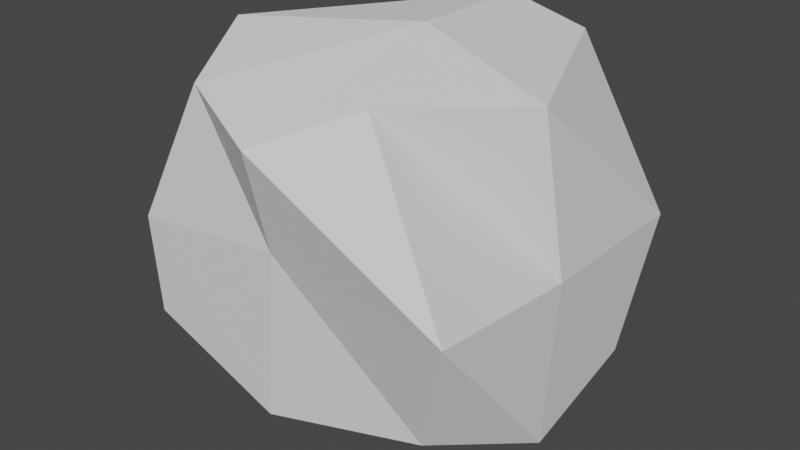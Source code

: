 # Source: Ore.blend  (saved by Blender 3.5.10; exported with 4.5.12 LTS)
import bpy
from mathutils import Matrix  # noqa: F401  (used for matrix-valued properties, if any)

bpy.ops.wm.read_factory_settings(use_empty=True)
scene = bpy.context.scene
scene.name = 'Scene'

# ---- collections
col_collection = bpy.data.collections.new('Collection'); scene.collection.children.link(col_collection)

# ---- world
world_world = bpy.data.worlds.new('World'); scene.world = world_world
world_world.use_nodes = True; world_world.node_tree.nodes.clear()
_N = world_world.node_tree.nodes; _L = world_world.node_tree.links
n0 = _N.new('ShaderNodeOutputWorld'); n0.name = 'World Output'; n0.location = (300, 300)
n1 = _N.new('ShaderNodeBackground'); n1.name = 'Background'; n1.location = (10, 300)
n1.inputs[0].default_value = (0.05088, 0.05088, 0.05088, 1.0)
_L.new(n1.outputs[0], n0.inputs[0])
n0.is_active_output = True
world_world.color = (0.05088, 0.05088, 0.05088)
world_world.use_sun_shadow = False
world_world.sun_shadow_jitter_overblur = 0.0

# ---- meshes
me_cube = bpy.data.meshes.new('Cube')
me_cube.from_pydata([(-0.9735, -0.9388, -0.6199), (-0.5914, -0.889, 0.8237), (-0.7735, 0.9354, -0.6154), (-1.028, 0.5649, 0.7299), (0.8306, -0.8362, -0.7385), (0.5019, -0.8255, 0.9339), (1.013, 0.7416, -0.9032), (0.5449, 0.9212, 0.8997), (-0.9544, -0.04993, -0.8434), (-1.003, -0.9563, -0.02198), (-0.9325, -0.2665, 0.9645), (-0.9804, 0.9923, -0.03199), (-0.004091, 1.004, -1.005), (0.03315, 0.9676, 1.003), (1.105, 0.9371, -0.061), (1.125, -0.2211, -0.945), (1.013, -0.1744, 0.881), (1.107, -1.05, 0.03676), (-0.1286, -0.9454, -0.9435), (-0.00879, -1.132, 0.6994), (0.08657, 0.1024, 1.037), (-0.1913, 0.06661, -1.205), (-0.02602, -0.9678, 0.08814), (1.069, -0.02007, -0.09526), (0.1943, 0.7821, 0.04488), (-1.015, -0.02103, 0.03679)], [], [(25, 10, 3, 11), (24, 13, 7, 14), (23, 16, 5, 17), (22, 19, 1, 9), (21, 15, 4, 18), (20, 10, 1, 19), (16, 20, 19, 5), (7, 13, 20, 16), (13, 3, 10, 20), (8, 21, 18, 0), (2, 12, 21, 8), (12, 6, 15, 21), (18, 22, 9, 0), (4, 17, 22, 18), (17, 5, 19, 22), (15, 23, 17, 4), (6, 14, 23, 15), (14, 7, 16, 23), (12, 24, 14, 6), (2, 11, 24, 12), (11, 3, 13, 24), (8, 25, 11, 2), (0, 9, 25, 8), (9, 1, 10, 25)])
_uv = me_cube.uv_layers.new(name='UVMap')
_uv.uv.foreach_set('vector', [0.5, 0.125, 0.625, 0.125, 0.625, 0.25, 0.5, 0.25, 0.5, 0.375, 0.625, 0.375, 0.625, 0.5, 0.5, 0.5, 0.5, 0.625, 0.625, 0.625, 0.625, 0.75, 0.5, 0.75, 0.5, 0.875, 0.625, 0.875, 0.625, 1.0, 0.5, 1.0, 0.25, 0.625, 0.375, 0.625, 0.375, 0.75, 0.25, 0.75, 0.75, 0.625, 0.875, 0.625, 0.875, 0.75, 0.75, 0.75, 0.625, 0.625, 0.75, 0.625, 0.75, 0.75, 0.625, 0.75, 0.625, 0.5, 0.75, 0.5, 0.75, 0.625, 0.625, 0.625, 0.75, 0.5, 0.875, 0.5, 0.875, 0.625, 0.75, 0.625, 0.125, 0.625, 0.25, 0.625, 0.25, 0.75, 0.125, 0.75, 0.125, 0.5, 0.25, 0.5, 0.25, 0.625, 0.125, 0.625, 0.25, 0.5, 0.375, 0.5, 0.375, 0.625, 0.25, 0.625, 0.375, 0.875, 0.5, 0.875, 0.5, 1.0, 0.375, 1.0, 0.375, 0.75, 0.5, 0.75, 0.5, 0.875, 0.375, 0.875, 0.5, 0.75, 0.625, 0.75, 0.625, 0.875, 0.5, 0.875, 0.375, 0.625, 0.5, 0.625, 0.5, 0.75, 0.375, 0.75, 0.375, 0.5, 0.5, 0.5, 0.5, 0.625, 0.375, 0.625, 0.5, 0.5, 0.625, 0.5, 0.625, 0.625, 0.5, 0.625, 0.375, 0.375, 0.5, 0.375, 0.5, 0.5, 0.375, 0.5, 0.375, 0.25, 0.5, 0.25, 0.5, 0.375, 0.375, 0.375, 0.5, 0.25, 0.625, 0.25, 0.625, 0.375, 0.5, 0.375, 0.375, 0.125, 0.5, 0.125, 0.5, 0.25, 0.375, 0.25, 0.375, 0.0, 0.5, 0.0, 0.5, 0.125, 0.375, 0.125, 0.5, 0.0, 0.625, 0.0, 0.625, 0.125, 0.5, 0.125])
me_cube.update()
me_cube_001 = bpy.data.meshes.new('Cube.001')
me_cube_001.from_pydata([(-0.9735, -0.9388, -0.6199), (-0.5914, -0.889, 0.8237), (-0.7735, 0.9354, -0.6154), (-1.028, 0.5649, 0.7299), (0.8306, -0.8362, -0.7385), (0.5019, -0.8255, 0.9339), (1.013, 0.7416, -0.9032), (0.5449, 0.9212, 0.8997), (-0.9544, -0.04993, -0.8434), (-1.003, -0.9563, -0.02198), (-0.9325, -0.2665, 0.9645), (-0.9804, 0.9923, -0.03199), (-0.004091, 1.004, -1.005), (0.03315, 0.9676, 1.003), (1.105, 0.9371, -0.061), (1.125, -0.2211, -0.945), (1.013, -0.1744, 0.881), (1.107, -1.05, 0.03676), (-0.1286, -0.9454, -0.9435), (-0.00879, -1.132, 0.6994), (0.08657, 0.1024, 1.037), (-0.1913, 0.06661, -1.205), (-0.02602, -0.9678, 0.08814), (1.069, -0.02007, -0.09526), (0.1943, 0.7821, 0.04488), (-1.015, -0.02103, 0.03679)], [], [(25, 10, 3, 11), (24, 13, 7, 14), (23, 16, 5, 17), (22, 19, 1, 9), (21, 15, 4, 18), (20, 10, 1, 19), (16, 20, 19, 5), (7, 13, 20, 16), (13, 3, 10, 20), (8, 21, 18, 0), (2, 12, 21, 8), (12, 6, 15, 21), (18, 22, 9, 0), (4, 17, 22, 18), (17, 5, 19, 22), (15, 23, 17, 4), (6, 14, 23, 15), (14, 7, 16, 23), (12, 24, 14, 6), (2, 11, 24, 12), (11, 3, 13, 24), (8, 25, 11, 2), (0, 9, 25, 8), (9, 1, 10, 25)])
_uv = me_cube_001.uv_layers.new(name='UVMap')
_uv.uv.foreach_set('vector', [0.5, 0.125, 0.625, 0.125, 0.625, 0.25, 0.5, 0.25, 0.5, 0.375, 0.625, 0.375, 0.625, 0.5, 0.5, 0.5, 0.5, 0.625, 0.625, 0.625, 0.625, 0.75, 0.5, 0.75, 0.5, 0.875, 0.625, 0.875, 0.625, 1.0, 0.5, 1.0, 0.25, 0.625, 0.375, 0.625, 0.375, 0.75, 0.25, 0.75, 0.75, 0.625, 0.875, 0.625, 0.875, 0.75, 0.75, 0.75, 0.625, 0.625, 0.75, 0.625, 0.75, 0.75, 0.625, 0.75, 0.625, 0.5, 0.75, 0.5, 0.75, 0.625, 0.625, 0.625, 0.75, 0.5, 0.875, 0.5, 0.875, 0.625, 0.75, 0.625, 0.125, 0.625, 0.25, 0.625, 0.25, 0.75, 0.125, 0.75, 0.125, 0.5, 0.25, 0.5, 0.25, 0.625, 0.125, 0.625, 0.25, 0.5, 0.375, 0.5, 0.375, 0.625, 0.25, 0.625, 0.375, 0.875, 0.5, 0.875, 0.5, 1.0, 0.375, 1.0, 0.375, 0.75, 0.5, 0.75, 0.5, 0.875, 0.375, 0.875, 0.5, 0.75, 0.625, 0.75, 0.625, 0.875, 0.5, 0.875, 0.375, 0.625, 0.5, 0.625, 0.5, 0.75, 0.375, 0.75, 0.375, 0.5, 0.5, 0.5, 0.5, 0.625, 0.375, 0.625, 0.5, 0.5, 0.625, 0.5, 0.625, 0.625, 0.5, 0.625, 0.375, 0.375, 0.5, 0.375, 0.5, 0.5, 0.375, 0.5, 0.375, 0.25, 0.5, 0.25, 0.5, 0.375, 0.375, 0.375, 0.5, 0.25, 0.625, 0.25, 0.625, 0.375, 0.5, 0.375, 0.375, 0.125, 0.5, 0.125, 0.5, 0.25, 0.375, 0.25, 0.375, 0.0, 0.5, 0.0, 0.5, 0.125, 0.375, 0.125, 0.5, 0.0, 0.625, 0.0, 0.625, 0.125, 0.5, 0.125])
me_cube_001.update()

# ---- objects
ob_outline = bpy.data.objects.new('Outline', me_cube)
ob_model = bpy.data.objects.new('Model', me_cube_001)

# ---- transforms, parenting, visibility, modifiers, constraints
ob_outline.parent = ob_model
ob_outline.matrix_parent_inverse = Matrix(((5.2, -0.0, 0.0, -0.0), (-0.0, 5.2, -0.0, 0.0), (0.0, -0.0, 5.2, -0.0), (-0.0, 0.0, -0.0, 1.0)))
ob_outline.location = (0.0, 0.0, 0.0)
ob_outline.scale = (0.1923, 0.1923, 0.1923)
ob_model.location = (0.0, 0.0, 0.0)
ob_model.scale = (0.1923, 0.1923, 0.1923)

# ---- collection membership
col_collection.objects.link(ob_outline)
col_collection.objects.link(ob_model)

# ---- scene / render settings (as saved in the file)
scene.frame_start = 1; scene.frame_end = 250; scene.frame_set(1)
scene.render.engine = 'BLENDER_EEVEE_NEXT'
scene.cycles.sampling_pattern = 'TABULATED_SOBOL'
scene.view_settings.view_transform = 'Filmic'
scene.unit_settings.scale_length = 0.01
bpy.context.view_layer.update()

# ---- added for rendering (the .blend has no active camera and no usable light): camera, sun
cam_auto = bpy.data.cameras.new('AutoCamera')
cam_auto.lens = 50.0
cam_auto.sensor_width = 36.0
cam_auto.clip_end = 1000.0
ob_auto_camera = bpy.data.objects.new('AutoCamera', cam_auto)
scene.collection.objects.link(ob_auto_camera)
ob_auto_camera.location = (0.680245, -0.817382, 0.520539)
ob_auto_camera.rotation_euler = (1.09748, -7.21219e-08, 0.694738)
scene.camera = ob_auto_camera
light_auto_sun = bpy.data.lights.new('AutoSun', 'SUN')
light_auto_sun.energy = 3.0
light_auto_sun.angle = 0.0523599
ob_auto_sun = bpy.data.objects.new('AutoSun', light_auto_sun)
scene.collection.objects.link(ob_auto_sun)
ob_auto_sun.rotation_euler = (0.872665, 0.174533, 0.523599)
bpy.context.view_layer.update()
